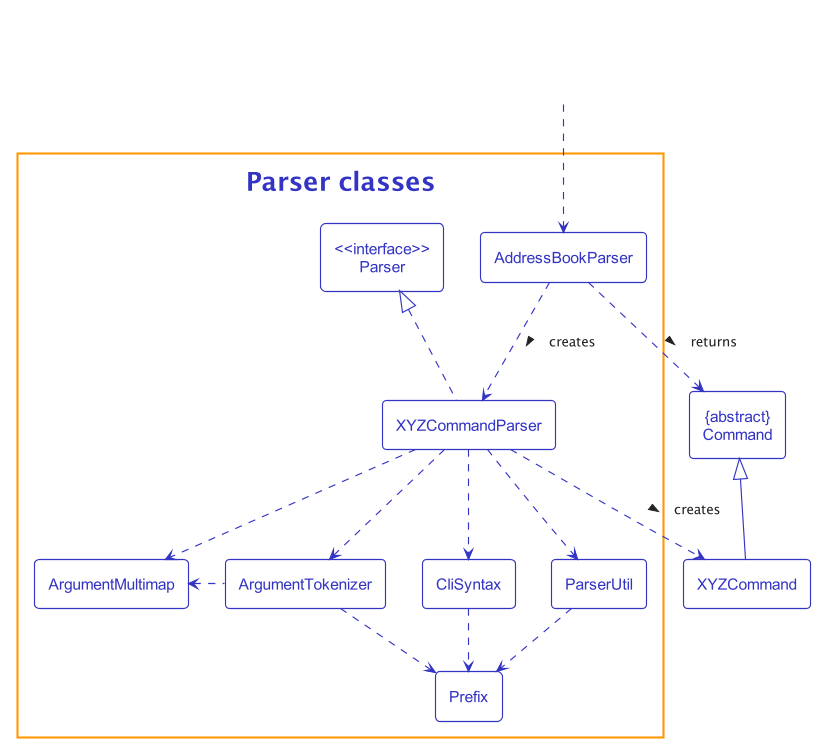

The diagram above was rendered by PlantUML. Its source (embedded in the PNG):
@startuml
!include style.puml

$OverrideTheme(LOGIC_COLOR)

class "{abstract}\nCommand" as Command
class XYZCommand

package "Parser classes" {
    class "<<interface>>\nParser" as Parser
    class AddressBookParser
    class XYZCommandParser
    class CliSyntax
    class ParserUtil
    class ArgumentMultimap
    class ArgumentTokenizer
    class Prefix
}

class HiddenOutside<<Hidden>>
HiddenOutside ..> AddressBookParser

AddressBookParser .down.> XYZCommandParser: creates >

XYZCommandParser ..> XYZCommand : creates >
AddressBookParser ..> Command : returns >
XYZCommandParser .up.|> Parser
XYZCommandParser ..> ArgumentMultimap
XYZCommandParser ..> ArgumentTokenizer
ArgumentTokenizer .left.> ArgumentMultimap
XYZCommandParser ..> CliSyntax
CliSyntax ..> Prefix
XYZCommandParser ..> ParserUtil
ParserUtil .down.> Prefix
ArgumentTokenizer .down.> Prefix
XYZCommand -up-|> Command
@enduml